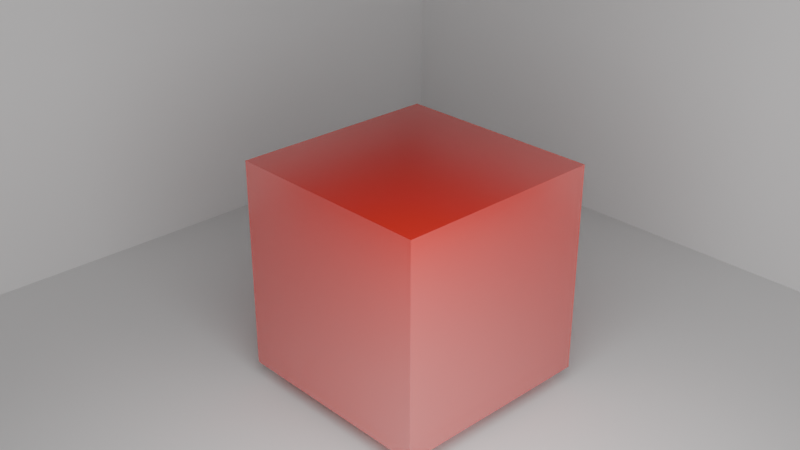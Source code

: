# Source: Cube.blend  (saved by Blender 4.2.66; exported with 4.5.12 LTS)
import bpy
from mathutils import Matrix  # noqa: F401  (used for matrix-valued properties, if any)

bpy.ops.wm.read_factory_settings(use_empty=True)
scene = bpy.context.scene
scene.name = 'Scene'

# ---- collections
col_collection = bpy.data.collections.new('Collection'); scene.collection.children.link(col_collection)

# ---- materials (node trees are filled in below, after node groups)
mat_material = bpy.data.materials.new('Material')
mat_material.alpha_threshold = 0.0
mat_material.use_transparent_shadow = False
mat_material.roughness = 0.5
mat_material.line_color = (0.0, 0.0, 0.0, 1.0)

# ---- material node trees
mat_material.use_nodes = True; mat_material.node_tree.nodes.clear()
_N = mat_material.node_tree.nodes; _L = mat_material.node_tree.links
n0 = _N.new('ShaderNodeOutputMaterial'); n0.name = 'Material Output'; n0.location = (300, 300)
n1 = _N.new('ShaderNodeBsdfPrincipled'); n1.name = 'Principled BSDF'; n1.location = (-36, 322)
n1.distribution = 'GGX'
n1.inputs[0].default_value = (0.8005, 0.005802, 0.0, 1.0)
n1.inputs[2].default_value = 0.2318
n1.inputs[3].default_value = 23.4
n1.inputs[9].default_value = (0.0, 0.2, 0.1)
n1.inputs[13].default_value = 0.1727
_L.new(n1.outputs[0], n0.inputs[0])
n0.is_active_output = True

# ---- world
world_world = bpy.data.worlds.new('World'); scene.world = world_world
world_world.use_nodes = True; world_world.node_tree.nodes.clear()
_N = world_world.node_tree.nodes; _L = world_world.node_tree.links
n0 = _N.new('ShaderNodeOutputWorld'); n0.name = 'World Output'; n0.location = (300, 300)
n1 = _N.new('ShaderNodeBackground'); n1.name = 'Background'; n1.location = (10, 300)
n1.inputs[0].default_value = (0.05088, 0.05088, 0.05088, 1.0)
_L.new(n1.outputs[0], n0.inputs[0])
n0.is_active_output = True
world_world.color = (0.05088, 0.05088, 0.05088)
world_world.sun_shadow_jitter_overblur = 0.0

# ---- cameras
cam_camera = bpy.data.cameras.new('Camera')
cam_camera.clip_end = 100.0
cam_camera.ortho_scale = 7.314

# ---- lights
light_light = bpy.data.lights.new('Light', 'POINT')
light_light.energy = 1000.0
light_light.shadow_soft_size = 2.98

# ---- meshes
me_cube = bpy.data.meshes.new('Cube')
me_cube.from_pydata([(1.0, 1.0, 1.0), (1.0, 1.0, -1.0), (1.0, -1.0, 1.0), (1.0, -1.0, -1.0), (-1.0, 1.0, 1.0), (-1.0, 1.0, -1.0), (-1.0, -1.0, 1.0), (-1.0, -1.0, -1.0)], [], [(0, 4, 6, 2), (3, 2, 6, 7), (7, 6, 4, 5), (5, 1, 3, 7), (1, 0, 2, 3), (5, 4, 0, 1)])
_uv = me_cube.uv_layers.new(name='UVMap')
_uv.uv.foreach_set('vector', [0.625, 0.5, 0.875, 0.5, 0.875, 0.75, 0.625, 0.75, 0.375, 0.75, 0.625, 0.75, 0.625, 1.0, 0.375, 1.0, 0.375, 0.0, 0.625, 0.0, 0.625, 0.25, 0.375, 0.25, 0.125, 0.5, 0.375, 0.5, 0.375, 0.75, 0.125, 0.75, 0.375, 0.5, 0.625, 0.5, 0.625, 0.75, 0.375, 0.75, 0.375, 0.25, 0.625, 0.25, 0.625, 0.5, 0.375, 0.5])
me_cube.materials.append(mat_material)
me_cube.use_mirror_vertex_groups = False
me_cube.update()
me_plane = bpy.data.meshes.new('Plane')
me_plane.from_pydata([(-1.0, -1.0, 0.0), (1.0, -1.0, 0.0), (-1.0, 1.0, 0.0), (1.0, 1.0, 0.0), (-1.0, 1.0, 1.102), (1.0, 1.0, 1.102), (-1.0, -1.0, 1.027), (-1.0, 1.0, 1.027)], [], [(0, 1, 3, 2), (2, 3, 5, 4), (0, 2, 7, 6)])
_uv = me_plane.uv_layers.new(name='UVMap')
_uv.uv.foreach_set('vector', [0.0, 0.0, 1.0, 0.0, 1.0, 1.0, 0.0, 1.0, 0.0, 1.0, 1.0, 1.0, 1.0, 1.0, 0.0, 1.0, 0.0, 0.0, 0.0, 1.0, 0.0, 1.0, 0.0, 0.0])
me_plane.update()

# ---- objects
ob_cube = bpy.data.objects.new('Cube', me_cube)
ob_light = bpy.data.objects.new('Light', light_light)
ob_camera = bpy.data.objects.new('Camera', cam_camera)
ob_plane = bpy.data.objects.new('Plane', me_plane)

# ---- transforms, parenting, visibility, modifiers, constraints
ob_cube.location = (0.0, 0.0, 0.0)
ob_cube.lock_rotations_4d = False
ob_cube.empty_display_type = 'ARROWS'
ob_cube.lineart.crease_threshold = 0.0
ob_light.location = (2.663, -2.033, 2.099)
ob_light.rotation_euler = (0.6503, 0.05522, 1.866)
ob_light.scale = (-4.603, -4.603, -4.603)
ob_light.lock_rotations_4d = False
ob_light.empty_display_type = 'ARROWS'
ob_light.color = (0.0, 0.0, 0.0, 0.0)
ob_light.lineart.crease_threshold = 0.0
ob_camera.location = (6.113, -5.927, 4.656)
ob_camera.rotation_euler = (1.109, 0.0, 0.8149)
ob_camera.lock_rotations_4d = False
ob_camera.empty_display_type = 'ARROWS'
ob_camera.color = (0.0, 0.0, 0.0, 0.0)
ob_camera.display_type = 'WIRE'
ob_camera.lineart.crease_threshold = 0.0
ob_plane.location = (0.0, 0.0, -1.157)
ob_plane.scale = (4.055, 4.055, 4.055)

# ---- collection membership
col_collection.objects.link(ob_cube)
col_collection.objects.link(ob_light)
col_collection.objects.link(ob_camera)
col_collection.objects.link(ob_plane)

# ---- scene / render settings (as saved in the file)
scene.camera = ob_camera
scene.frame_start = 1; scene.frame_end = 250; scene.frame_set(2)
scene.render.engine = 'BLENDER_EEVEE_NEXT'
scene.cycles.shading_system = True
bpy.context.view_layer.update()
